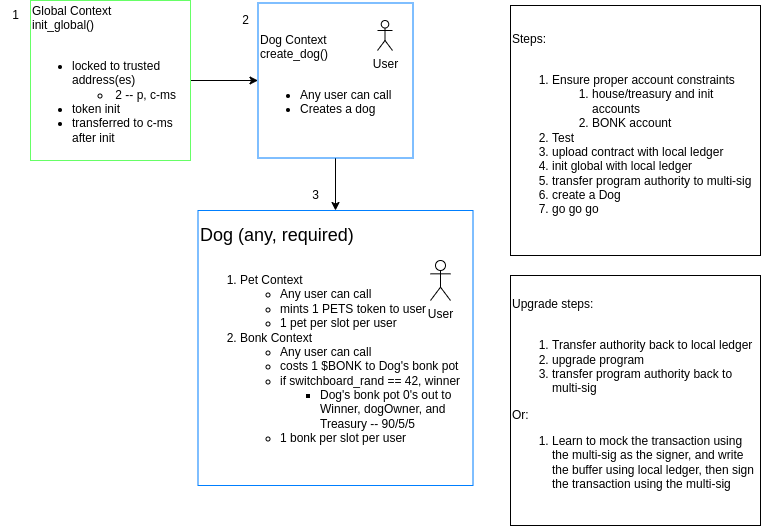

The diagram above was exported from draw.io. Its source (the exported page's mxGraphModel, read from the mxfile embedded in the PNG):
<mxGraphModel dx="1050" dy="522" grid="1" gridSize="10" guides="1" tooltips="1" connect="1" arrows="1" fold="1" page="1" pageScale="1" pageWidth="850" pageHeight="1100" math="0" shadow="0">
  <root>
    <mxCell id="0" />
    <mxCell id="1" parent="0" />
    <mxCell id="iMG-gs7DUSfFG6Xqm24j-4" style="edgeStyle=orthogonalEdgeStyle;rounded=0;orthogonalLoop=1;jettySize=auto;html=1;exitX=1;exitY=0.5;exitDx=0;exitDy=0;entryX=0;entryY=0.5;entryDx=0;entryDy=0;strokeColor=#000000;" edge="1" parent="1" source="kxxQJrCmRy94a5EIs-G8-5" target="iMG-gs7DUSfFG6Xqm24j-3">
      <mxGeometry relative="1" as="geometry" />
    </mxCell>
    <mxCell id="kxxQJrCmRy94a5EIs-G8-5" value="Global Context&lt;div&gt;init_global()&lt;br&gt;&lt;div&gt;&lt;br&gt;&lt;/div&gt;&lt;div&gt;&lt;ul&gt;&lt;li&gt;locked to trusted address(es)&lt;/li&gt;&lt;ul&gt;&lt;li&gt;&amp;nbsp;2 -- p, c-ms&lt;/li&gt;&lt;/ul&gt;&lt;li&gt;token init&lt;/li&gt;&lt;li&gt;transferred to c-ms after init&lt;/li&gt;&lt;/ul&gt;&lt;/div&gt;&lt;/div&gt;" style="whiteSpace=wrap;html=1;aspect=fixed;align=left;strokeColor=#66FF66;" parent="1" vertex="1">
      <mxGeometry x="80" y="30" width="160" height="160" as="geometry" />
    </mxCell>
    <mxCell id="iMG-gs7DUSfFG6Xqm24j-21" value="" style="edgeStyle=orthogonalEdgeStyle;rounded=0;orthogonalLoop=1;jettySize=auto;html=1;strokeColor=#000000;" edge="1" parent="1" source="iMG-gs7DUSfFG6Xqm24j-3" target="iMG-gs7DUSfFG6Xqm24j-16">
      <mxGeometry relative="1" as="geometry" />
    </mxCell>
    <mxCell id="iMG-gs7DUSfFG6Xqm24j-3" value="Dog Context&lt;div&gt;create_dog()&lt;br&gt;&lt;div&gt;&lt;br&gt;&lt;/div&gt;&lt;div&gt;&lt;ul&gt;&lt;li&gt;Any user can call&lt;/li&gt;&lt;li&gt;Creates a dog&lt;/li&gt;&lt;/ul&gt;&lt;/div&gt;&lt;/div&gt;" style="whiteSpace=wrap;html=1;aspect=fixed;align=left;strokeColor=#007FFF;" vertex="1" parent="1">
      <mxGeometry x="307.5" y="32.5" width="155" height="155" as="geometry" />
    </mxCell>
    <mxCell id="iMG-gs7DUSfFG6Xqm24j-6" value="User&lt;div&gt;&lt;br&gt;&lt;/div&gt;" style="shape=umlActor;verticalLabelPosition=bottom;verticalAlign=top;html=1;outlineConnect=0;" vertex="1" parent="1">
      <mxGeometry x="427" y="50" width="15" height="30" as="geometry" />
    </mxCell>
    <mxCell id="iMG-gs7DUSfFG6Xqm24j-16" value="&lt;div&gt;&lt;font style=&quot;font-size: 18px;&quot;&gt;Dog (any, required)&lt;/font&gt;&lt;/div&gt;&lt;div&gt;&lt;br&gt;&lt;/div&gt;&lt;div&gt;&lt;ol&gt;&lt;li&gt;Pet Context&lt;/li&gt;&lt;ul&gt;&lt;li&gt;Any user can call&lt;/li&gt;&lt;li&gt;mints 1 PETS token to user&lt;/li&gt;&lt;li&gt;1 pet per slot per user&lt;/li&gt;&lt;/ul&gt;&lt;li&gt;Bonk Context&lt;/li&gt;&lt;ul&gt;&lt;li&gt;Any user can call&lt;/li&gt;&lt;li&gt;costs 1 $BONK to Dog's bonk pot&lt;/li&gt;&lt;li&gt;if switchboard_rand == 42, winner&lt;/li&gt;&lt;ul&gt;&lt;li&gt;Dog's bonk pot 0's out to Winner, dogOwner, and Treasury -- 90/5/5&amp;nbsp;&lt;br&gt;&lt;/li&gt;&lt;/ul&gt;&lt;li&gt;1 bonk per slot per user&lt;/li&gt;&lt;/ul&gt;&lt;/ol&gt;&lt;div&gt;&lt;br&gt;&lt;/div&gt;&lt;/div&gt;" style="whiteSpace=wrap;html=1;aspect=fixed;align=left;strokeColor=#007FFF;" vertex="1" parent="1">
      <mxGeometry x="247.5" y="240" width="275" height="275" as="geometry" />
    </mxCell>
    <mxCell id="iMG-gs7DUSfFG6Xqm24j-17" value="User" style="shape=umlActor;verticalLabelPosition=bottom;verticalAlign=top;html=1;outlineConnect=0;" vertex="1" parent="1">
      <mxGeometry x="480" y="290" width="20" height="40" as="geometry" />
    </mxCell>
    <mxCell id="iMG-gs7DUSfFG6Xqm24j-18" value="Steps:&lt;div&gt;&lt;br&gt;&lt;/div&gt;&lt;div&gt;&lt;ol&gt;&lt;li&gt;Ensure proper account constraints&lt;/li&gt;&lt;ol&gt;&lt;li&gt;house/treasury and init accounts&lt;/li&gt;&lt;li style=&quot;&quot;&gt;BONK account&lt;/li&gt;&lt;/ol&gt;&lt;li&gt;Test&lt;/li&gt;&lt;li&gt;upload contract with local ledger&lt;/li&gt;&lt;li&gt;init global with local ledger&lt;/li&gt;&lt;li&gt;transfer program authority to multi-sig&lt;/li&gt;&lt;li&gt;create a Dog&lt;/li&gt;&lt;li&gt;go go go&lt;/li&gt;&lt;/ol&gt;&lt;/div&gt;" style="whiteSpace=wrap;html=1;aspect=fixed;align=left;" vertex="1" parent="1">
      <mxGeometry x="560" y="35" width="250" height="250" as="geometry" />
    </mxCell>
    <mxCell id="iMG-gs7DUSfFG6Xqm24j-19" value="Upgrade steps:&lt;div&gt;&lt;br&gt;&lt;/div&gt;&lt;div&gt;&lt;ol&gt;&lt;li&gt;Transfer authority back to local ledger&lt;/li&gt;&lt;li&gt;upgrade program&lt;/li&gt;&lt;li&gt;transfer program authority back to multi-sig&lt;/li&gt;&lt;/ol&gt;&lt;div&gt;Or:&lt;/div&gt;&lt;/div&gt;&lt;div&gt;&lt;ol&gt;&lt;li&gt;Learn to mock the transaction using the multi-sig as the signer, and write the buffer using local ledger, then sign the transaction using the multi-sig&lt;/li&gt;&lt;/ol&gt;&lt;/div&gt;" style="whiteSpace=wrap;html=1;aspect=fixed;align=left;" vertex="1" parent="1">
      <mxGeometry x="560" y="305" width="250" height="250" as="geometry" />
    </mxCell>
    <mxCell id="iMG-gs7DUSfFG6Xqm24j-22" value="1" style="text;html=1;align=center;verticalAlign=middle;resizable=0;points=[];autosize=1;strokeColor=none;fillColor=none;" vertex="1" parent="1">
      <mxGeometry x="50" y="30" width="30" height="30" as="geometry" />
    </mxCell>
    <mxCell id="iMG-gs7DUSfFG6Xqm24j-23" value="2" style="text;html=1;align=center;verticalAlign=middle;resizable=0;points=[];autosize=1;strokeColor=none;fillColor=none;" vertex="1" parent="1">
      <mxGeometry x="280" y="35" width="30" height="30" as="geometry" />
    </mxCell>
    <mxCell id="iMG-gs7DUSfFG6Xqm24j-24" value="3" style="text;html=1;align=center;verticalAlign=middle;resizable=0;points=[];autosize=1;strokeColor=none;fillColor=none;" vertex="1" parent="1">
      <mxGeometry x="350" y="210" width="30" height="30" as="geometry" />
    </mxCell>
  </root>
</mxGraphModel>